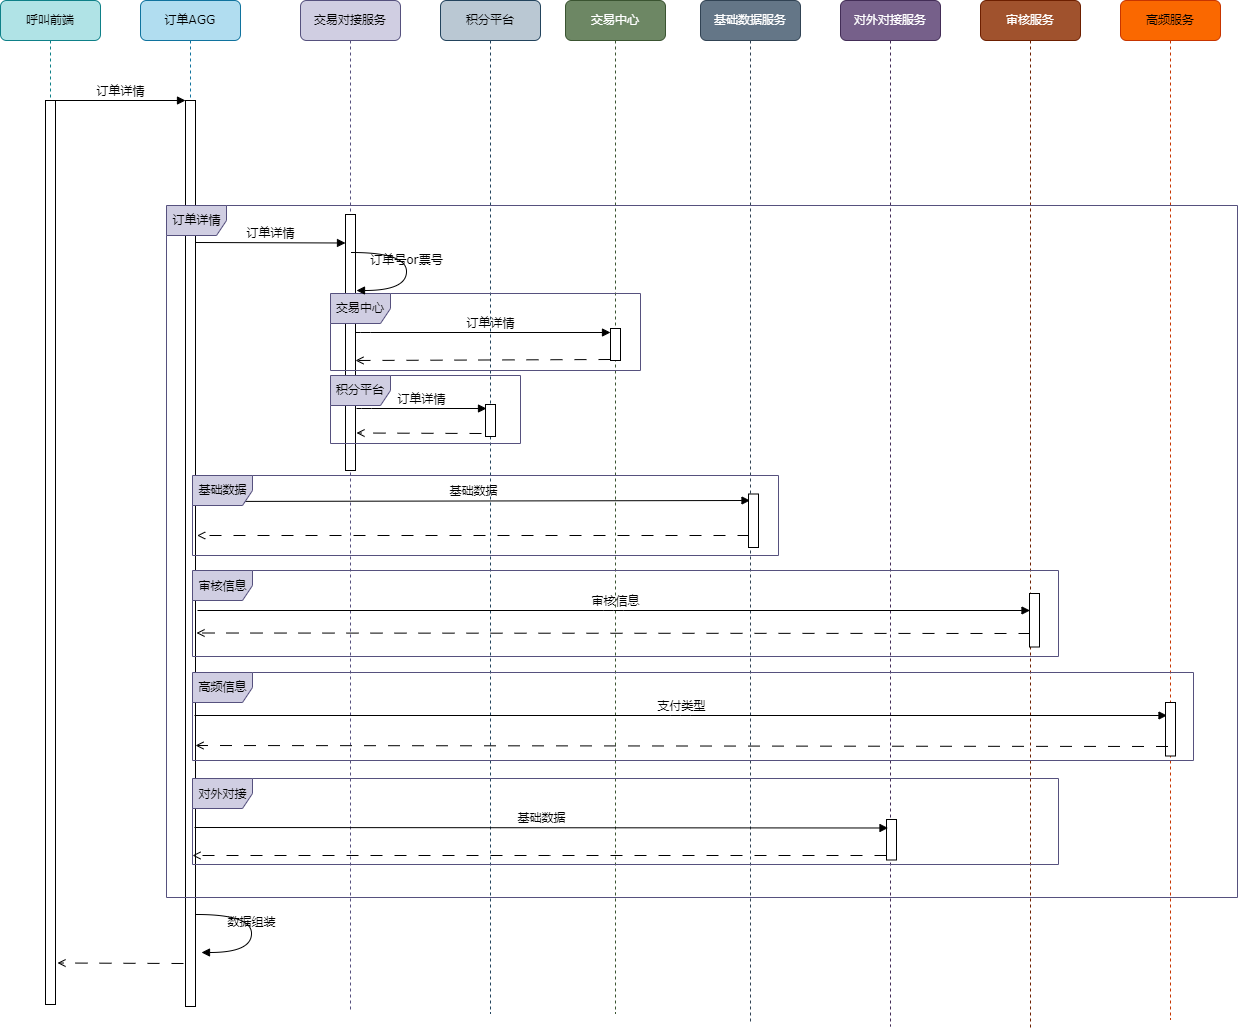

The diagram above was exported from draw.io. Its source (the exported page's mxGraphModel, read from the mxfile embedded in the PNG):
<mxGraphModel dx="3760" dy="2388" grid="0" gridSize="10" guides="1" tooltips="1" connect="1" arrows="1" fold="1" page="1" pageScale="1" pageWidth="980" pageHeight="690" background="none" math="0" shadow="0">
  <root>
    <mxCell id="0" />
    <mxCell id="1" parent="0" />
    <mxCell id="7baba1c4bc27f4b0-2" value="订单AGG" style="shape=umlLifeline;perimeter=lifelinePerimeter;whiteSpace=wrap;html=1;container=1;collapsible=0;recursiveResize=0;outlineConnect=0;rounded=1;shadow=0;comic=0;labelBackgroundColor=none;strokeWidth=1;fontFamily=Verdana;fontSize=12;align=center;fillColor=#b1ddf0;strokeColor=#10739e;" parent="1" vertex="1">
      <mxGeometry x="1465" y="122" width="100" height="1006" as="geometry" />
    </mxCell>
    <mxCell id="7baba1c4bc27f4b0-10" value="" style="html=1;points=[];perimeter=orthogonalPerimeter;rounded=0;shadow=0;comic=0;labelBackgroundColor=none;strokeWidth=1;fontFamily=Verdana;fontSize=12;align=center;" parent="7baba1c4bc27f4b0-2" vertex="1">
      <mxGeometry x="45" y="100" width="10" height="906" as="geometry" />
    </mxCell>
    <mxCell id="ueu_VSoJYUccmjNs829U-68" value="" style="html=1;verticalAlign=bottom;endArrow=open;entryX=0;entryY=0;labelBackgroundColor=none;fontFamily=Verdana;fontSize=12;edgeStyle=elbowEdgeStyle;elbow=vertical;dashed=1;dashPattern=12 12;endFill=0;" edge="1" parent="7baba1c4bc27f4b0-2">
      <mxGeometry x="0.0056" relative="1" as="geometry">
        <mxPoint x="43" y="963" as="sourcePoint" />
        <mxPoint x="-83" y="963" as="targetPoint" />
        <mxPoint as="offset" />
      </mxGeometry>
    </mxCell>
    <mxCell id="7baba1c4bc27f4b0-3" value="交易对接服务" style="shape=umlLifeline;perimeter=lifelinePerimeter;whiteSpace=wrap;html=1;container=1;collapsible=0;recursiveResize=0;outlineConnect=0;rounded=1;shadow=0;comic=0;labelBackgroundColor=none;strokeWidth=1;fontFamily=Verdana;fontSize=12;align=center;fillColor=#d0cee2;strokeColor=#56517e;" parent="1" vertex="1">
      <mxGeometry x="1625" y="122" width="100" height="1010" as="geometry" />
    </mxCell>
    <mxCell id="7baba1c4bc27f4b0-13" value="" style="html=1;points=[];perimeter=orthogonalPerimeter;rounded=0;shadow=0;comic=0;labelBackgroundColor=none;strokeWidth=1;fontFamily=Verdana;fontSize=12;align=center;movable=1;resizable=1;rotatable=1;deletable=1;editable=1;locked=0;connectable=1;" parent="7baba1c4bc27f4b0-3" vertex="1">
      <mxGeometry x="45" y="214" width="10" height="256" as="geometry" />
    </mxCell>
    <mxCell id="7baba1c4bc27f4b0-4" value="基础数据服务" style="shape=umlLifeline;perimeter=lifelinePerimeter;whiteSpace=wrap;html=1;container=1;collapsible=0;recursiveResize=0;outlineConnect=0;rounded=1;shadow=0;comic=0;labelBackgroundColor=none;strokeWidth=1;fontFamily=Verdana;fontSize=12;align=center;fillColor=#647687;fontColor=#ffffff;strokeColor=#314354;" parent="1" vertex="1">
      <mxGeometry x="2025" y="122" width="100" height="1022" as="geometry" />
    </mxCell>
    <mxCell id="7baba1c4bc27f4b0-6" value="对外对接服务" style="shape=umlLifeline;perimeter=lifelinePerimeter;whiteSpace=wrap;html=1;container=1;collapsible=0;recursiveResize=0;outlineConnect=0;rounded=1;shadow=0;comic=0;labelBackgroundColor=none;strokeWidth=1;fontFamily=Verdana;fontSize=12;align=center;fillColor=#76608a;fontColor=#ffffff;strokeColor=#432D57;" parent="1" vertex="1">
      <mxGeometry x="2165" y="122" width="100" height="1026" as="geometry" />
    </mxCell>
    <mxCell id="ueu_VSoJYUccmjNs829U-73" value="" style="html=1;points=[];perimeter=orthogonalPerimeter;rounded=0;shadow=0;comic=0;labelBackgroundColor=none;strokeWidth=1;fontFamily=Verdana;fontSize=12;align=center;movable=1;resizable=1;rotatable=1;deletable=1;editable=1;locked=0;connectable=1;" vertex="1" parent="7baba1c4bc27f4b0-6">
      <mxGeometry x="46" y="819" width="10" height="40.5" as="geometry" />
    </mxCell>
    <mxCell id="7baba1c4bc27f4b0-7" value="审核服务" style="shape=umlLifeline;perimeter=lifelinePerimeter;whiteSpace=wrap;html=1;container=1;collapsible=0;recursiveResize=0;outlineConnect=0;rounded=1;shadow=0;comic=0;labelBackgroundColor=none;strokeWidth=1;fontFamily=Verdana;fontSize=12;align=center;strokeColor=#6D1F00;fillStyle=auto;fillColor=#a0522d;fontColor=#ffffff;" parent="1" vertex="1">
      <mxGeometry x="2305" y="122" width="100" height="1030" as="geometry" />
    </mxCell>
    <mxCell id="7baba1c4bc27f4b0-8" value="呼叫前端" style="shape=umlLifeline;perimeter=lifelinePerimeter;whiteSpace=wrap;html=1;container=1;collapsible=0;recursiveResize=0;outlineConnect=0;rounded=1;shadow=0;comic=0;labelBackgroundColor=none;strokeWidth=1;fontFamily=Verdana;fontSize=12;align=center;fillColor=#b0e3e6;strokeColor=#0e8088;" parent="1" vertex="1">
      <mxGeometry x="1325" y="122" width="100" height="1004" as="geometry" />
    </mxCell>
    <mxCell id="7baba1c4bc27f4b0-9" value="" style="html=1;points=[];perimeter=orthogonalPerimeter;rounded=0;shadow=0;comic=0;labelBackgroundColor=none;strokeWidth=1;fontFamily=Verdana;fontSize=12;align=center;" parent="7baba1c4bc27f4b0-8" vertex="1">
      <mxGeometry x="45" y="100" width="10" height="904" as="geometry" />
    </mxCell>
    <mxCell id="7baba1c4bc27f4b0-11" value="订单详情" style="html=1;verticalAlign=bottom;endArrow=block;entryX=0;entryY=0;labelBackgroundColor=none;fontFamily=Verdana;fontSize=12;edgeStyle=elbowEdgeStyle;elbow=vertical;" parent="1" source="7baba1c4bc27f4b0-9" target="7baba1c4bc27f4b0-10" edge="1">
      <mxGeometry relative="1" as="geometry">
        <mxPoint x="1445" y="232" as="sourcePoint" />
        <mxPoint as="offset" />
      </mxGeometry>
    </mxCell>
    <mxCell id="7baba1c4bc27f4b0-14" value="订单详情" style="html=1;verticalAlign=bottom;endArrow=block;entryX=0;entryY=0;labelBackgroundColor=none;fontFamily=Verdana;fontSize=12;edgeStyle=elbowEdgeStyle;elbow=vertical;movable=1;resizable=1;rotatable=1;deletable=1;editable=1;locked=0;connectable=1;" parent="1" edge="1">
      <mxGeometry relative="1" as="geometry">
        <mxPoint x="1520" y="364" as="sourcePoint" />
        <mxPoint x="1670" y="364.0000000000002" as="targetPoint" />
        <mxPoint as="offset" />
      </mxGeometry>
    </mxCell>
    <mxCell id="ueu_VSoJYUccmjNs829U-2" value="高频服务" style="shape=umlLifeline;perimeter=lifelinePerimeter;whiteSpace=wrap;html=1;container=1;collapsible=0;recursiveResize=0;outlineConnect=0;rounded=1;shadow=0;comic=0;labelBackgroundColor=none;strokeWidth=1;fontFamily=Verdana;fontSize=12;align=center;fillColor=#fa6800;fontColor=#000000;strokeColor=#C73500;" vertex="1" parent="1">
      <mxGeometry x="2445" y="122" width="100" height="1019" as="geometry" />
    </mxCell>
    <mxCell id="ueu_VSoJYUccmjNs829U-72" value="" style="html=1;points=[];perimeter=orthogonalPerimeter;rounded=0;shadow=0;comic=0;labelBackgroundColor=none;strokeWidth=1;fontFamily=Verdana;fontSize=12;align=center;movable=1;resizable=1;rotatable=1;deletable=1;editable=1;locked=0;connectable=1;" vertex="1" parent="ueu_VSoJYUccmjNs829U-2">
      <mxGeometry x="45" y="702" width="10" height="53.5" as="geometry" />
    </mxCell>
    <mxCell id="ueu_VSoJYUccmjNs829U-3" value="积分平台" style="shape=umlLifeline;perimeter=lifelinePerimeter;whiteSpace=wrap;html=1;container=1;collapsible=0;recursiveResize=0;outlineConnect=0;rounded=1;shadow=0;comic=0;labelBackgroundColor=none;strokeWidth=1;fontFamily=Verdana;fontSize=12;align=center;fillColor=#bac8d3;strokeColor=#23445d;" vertex="1" parent="1">
      <mxGeometry x="1765" y="122" width="100" height="1013" as="geometry" />
    </mxCell>
    <mxCell id="ueu_VSoJYUccmjNs829U-4" value="交易中心" style="shape=umlLifeline;perimeter=lifelinePerimeter;whiteSpace=wrap;html=1;container=1;collapsible=0;recursiveResize=0;outlineConnect=0;rounded=1;shadow=0;comic=0;labelBackgroundColor=none;strokeWidth=1;fontFamily=Verdana;fontSize=12;align=center;fillColor=#6d8764;fontColor=#ffffff;strokeColor=#3A5431;" vertex="1" parent="1">
      <mxGeometry x="1890" y="122" width="100" height="1013" as="geometry" />
    </mxCell>
    <mxCell id="ueu_VSoJYUccmjNs829U-11" value="订单详情" style="shape=umlFrame;whiteSpace=wrap;html=1;pointerEvents=0;fillColor=#d0cee2;strokeColor=#56517e;movable=1;resizable=1;rotatable=1;deletable=1;editable=1;locked=0;connectable=1;" vertex="1" parent="1">
      <mxGeometry x="1491" y="327" width="1071" height="692" as="geometry" />
    </mxCell>
    <mxCell id="ueu_VSoJYUccmjNs829U-14" value="交易中心" style="shape=umlFrame;whiteSpace=wrap;html=1;pointerEvents=0;fillColor=#d0cee2;strokeColor=#56517e;movable=1;resizable=1;rotatable=1;deletable=1;editable=1;locked=0;connectable=1;" vertex="1" parent="1">
      <mxGeometry x="1655" y="415" width="310" height="77" as="geometry" />
    </mxCell>
    <mxCell id="ueu_VSoJYUccmjNs829U-20" value="积分平台" style="shape=umlFrame;whiteSpace=wrap;html=1;pointerEvents=0;fillColor=#d0cee2;strokeColor=#56517e;movable=1;resizable=1;rotatable=1;deletable=1;editable=1;locked=0;connectable=1;" vertex="1" parent="1">
      <mxGeometry x="1655" y="497" width="190" height="68" as="geometry" />
    </mxCell>
    <mxCell id="ueu_VSoJYUccmjNs829U-38" value="" style="html=1;points=[];perimeter=orthogonalPerimeter;rounded=0;shadow=0;comic=0;labelBackgroundColor=none;strokeWidth=1;fontFamily=Verdana;fontSize=12;align=center;movable=1;resizable=1;rotatable=1;deletable=1;editable=1;locked=0;connectable=1;" vertex="1" parent="1">
      <mxGeometry x="1935" y="450" width="10" height="32" as="geometry" />
    </mxCell>
    <mxCell id="ueu_VSoJYUccmjNs829U-39" value="" style="html=1;points=[];perimeter=orthogonalPerimeter;rounded=0;shadow=0;comic=0;labelBackgroundColor=none;strokeWidth=1;fontFamily=Verdana;fontSize=12;align=center;movable=1;resizable=1;rotatable=1;deletable=1;editable=1;locked=0;connectable=1;" vertex="1" parent="1">
      <mxGeometry x="1810" y="526" width="10" height="32" as="geometry" />
    </mxCell>
    <mxCell id="ueu_VSoJYUccmjNs829U-40" value="订单详情" style="html=1;verticalAlign=bottom;endArrow=block;labelBackgroundColor=none;fontFamily=Verdana;fontSize=12;edgeStyle=elbowEdgeStyle;elbow=vertical;movable=1;resizable=1;rotatable=1;deletable=1;editable=1;locked=0;connectable=1;" edge="1" parent="1" target="ueu_VSoJYUccmjNs829U-38">
      <mxGeometry x="0.0588" relative="1" as="geometry">
        <mxPoint x="1680" y="454" as="sourcePoint" />
        <Array as="points">
          <mxPoint x="1685" y="454" />
        </Array>
        <mxPoint x="1810" y="454" as="targetPoint" />
        <mxPoint as="offset" />
      </mxGeometry>
    </mxCell>
    <mxCell id="ueu_VSoJYUccmjNs829U-41" value="" style="html=1;verticalAlign=bottom;endArrow=open;labelBackgroundColor=none;fontFamily=Verdana;fontSize=12;edgeStyle=elbowEdgeStyle;elbow=vertical;dashed=1;endFill=0;dashPattern=12 12;movable=1;resizable=1;rotatable=1;deletable=1;editable=1;locked=0;connectable=1;" edge="1" parent="1">
      <mxGeometry relative="1" as="geometry">
        <mxPoint x="1935" y="481.0000000000002" as="sourcePoint" />
        <mxPoint x="1680" y="481" as="targetPoint" />
        <mxPoint as="offset" />
      </mxGeometry>
    </mxCell>
    <mxCell id="ueu_VSoJYUccmjNs829U-42" value="订单详情" style="html=1;verticalAlign=bottom;endArrow=block;labelBackgroundColor=none;fontFamily=Verdana;fontSize=12;edgeStyle=elbowEdgeStyle;elbow=vertical;movable=1;resizable=1;rotatable=1;deletable=1;editable=1;locked=0;connectable=1;" edge="1" parent="1">
      <mxGeometry relative="1" as="geometry">
        <mxPoint x="1681" y="530" as="sourcePoint" />
        <Array as="points">
          <mxPoint x="1686" y="530" />
        </Array>
        <mxPoint x="1811" y="530" as="targetPoint" />
      </mxGeometry>
    </mxCell>
    <mxCell id="ueu_VSoJYUccmjNs829U-43" value="" style="html=1;verticalAlign=bottom;endArrow=open;labelBackgroundColor=none;fontFamily=Verdana;fontSize=12;edgeStyle=elbowEdgeStyle;elbow=vertical;dashed=1;endFill=0;dashPattern=12 12;movable=1;resizable=1;rotatable=1;deletable=1;editable=1;locked=0;connectable=1;" edge="1" parent="1">
      <mxGeometry relative="1" as="geometry">
        <mxPoint x="1806" y="555.0000000000002" as="sourcePoint" />
        <mxPoint x="1681" y="555" as="targetPoint" />
        <mxPoint as="offset" />
      </mxGeometry>
    </mxCell>
    <mxCell id="ueu_VSoJYUccmjNs829U-44" value="基础数据" style="html=1;verticalAlign=bottom;endArrow=block;labelBackgroundColor=none;fontFamily=Verdana;fontSize=12;edgeStyle=elbowEdgeStyle;elbow=vertical;movable=1;resizable=1;rotatable=1;deletable=1;editable=1;locked=0;connectable=1;" edge="1" parent="1">
      <mxGeometry relative="1" as="geometry">
        <mxPoint x="1521" y="623" as="sourcePoint" />
        <mxPoint x="2074.5" y="623" as="targetPoint" />
        <mxPoint as="offset" />
      </mxGeometry>
    </mxCell>
    <mxCell id="ueu_VSoJYUccmjNs829U-45" value="审核信息" style="html=1;verticalAlign=bottom;endArrow=block;labelBackgroundColor=none;fontFamily=Verdana;fontSize=12;edgeStyle=elbowEdgeStyle;elbow=vertical;movable=1;resizable=1;rotatable=1;deletable=1;editable=1;locked=0;connectable=1;" edge="1" parent="1">
      <mxGeometry relative="1" as="geometry">
        <mxPoint x="1522" y="732" as="sourcePoint" />
        <mxPoint x="2354.5" y="732" as="targetPoint" />
        <mxPoint as="offset" />
      </mxGeometry>
    </mxCell>
    <mxCell id="ueu_VSoJYUccmjNs829U-46" value="支付类型" style="html=1;verticalAlign=bottom;endArrow=block;labelBackgroundColor=none;fontFamily=Verdana;fontSize=12;edgeStyle=elbowEdgeStyle;elbow=vertical;movable=1;resizable=1;rotatable=1;deletable=1;editable=1;locked=0;connectable=1;" edge="1" parent="1">
      <mxGeometry relative="1" as="geometry">
        <mxPoint x="1519" y="837" as="sourcePoint" />
        <mxPoint x="2491.5" y="837" as="targetPoint" />
        <mxPoint as="offset" />
      </mxGeometry>
    </mxCell>
    <mxCell id="ueu_VSoJYUccmjNs829U-48" value="" style="html=1;verticalAlign=bottom;endArrow=open;labelBackgroundColor=none;fontFamily=Verdana;fontSize=12;edgeStyle=elbowEdgeStyle;elbow=vertical;dashed=1;endFill=0;dashPattern=12 12;movable=1;resizable=1;rotatable=1;deletable=1;editable=1;locked=0;connectable=1;" edge="1" parent="1">
      <mxGeometry relative="1" as="geometry">
        <mxPoint x="2355" y="755.0000000000002" as="sourcePoint" />
        <mxPoint x="1521" y="755" as="targetPoint" />
        <mxPoint as="offset" />
      </mxGeometry>
    </mxCell>
    <mxCell id="ueu_VSoJYUccmjNs829U-50" value="" style="html=1;verticalAlign=bottom;endArrow=open;labelBackgroundColor=none;fontFamily=Verdana;fontSize=12;edgeStyle=elbowEdgeStyle;elbow=vertical;dashed=1;endFill=0;entryX=1.167;entryY=0.453;entryDx=0;entryDy=0;entryPerimeter=0;dashPattern=12 12;movable=1;resizable=1;rotatable=1;deletable=1;editable=1;locked=0;connectable=1;" edge="1" parent="1">
      <mxGeometry relative="1" as="geometry">
        <mxPoint x="2074" y="657.0000000000002" as="sourcePoint" />
        <mxPoint x="1521.67" y="657.8600000000001" as="targetPoint" />
        <mxPoint as="offset" />
      </mxGeometry>
    </mxCell>
    <mxCell id="ueu_VSoJYUccmjNs829U-52" value="基础数据" style="shape=umlFrame;whiteSpace=wrap;html=1;pointerEvents=0;fillColor=#d0cee2;strokeColor=#56517e;movable=1;resizable=1;rotatable=1;deletable=1;editable=1;locked=0;connectable=1;" vertex="1" parent="1">
      <mxGeometry x="1517" y="597" width="586" height="80" as="geometry" />
    </mxCell>
    <mxCell id="ueu_VSoJYUccmjNs829U-57" value="审核信息" style="shape=umlFrame;whiteSpace=wrap;html=1;pointerEvents=0;fillColor=#d0cee2;strokeColor=#56517e;movable=1;resizable=1;rotatable=1;deletable=1;editable=1;locked=0;connectable=1;" vertex="1" parent="1">
      <mxGeometry x="1517" y="692" width="866" height="86" as="geometry" />
    </mxCell>
    <mxCell id="ueu_VSoJYUccmjNs829U-58" value="高频信息" style="shape=umlFrame;whiteSpace=wrap;html=1;pointerEvents=0;fillColor=#d0cee2;strokeColor=#56517e;movable=1;resizable=1;rotatable=1;deletable=1;editable=1;locked=0;connectable=1;" vertex="1" parent="1">
      <mxGeometry x="1517" y="794" width="1001" height="88" as="geometry" />
    </mxCell>
    <mxCell id="ueu_VSoJYUccmjNs829U-59" value="" style="html=1;verticalAlign=bottom;endArrow=open;labelBackgroundColor=none;fontFamily=Verdana;fontSize=12;edgeStyle=elbowEdgeStyle;elbow=vertical;dashed=1;dashPattern=12 12;endFill=0;movable=1;resizable=1;rotatable=1;deletable=1;editable=1;locked=0;connectable=1;" edge="1" parent="1">
      <mxGeometry relative="1" as="geometry">
        <mxPoint x="2492.5" y="868" as="sourcePoint" />
        <mxPoint x="1520" y="868" as="targetPoint" />
        <mxPoint as="offset" />
      </mxGeometry>
    </mxCell>
    <mxCell id="ueu_VSoJYUccmjNs829U-62" value="对外对接" style="shape=umlFrame;whiteSpace=wrap;html=1;pointerEvents=0;fillColor=#d0cee2;strokeColor=#56517e;movable=1;resizable=1;rotatable=1;deletable=1;editable=1;locked=0;connectable=1;" vertex="1" parent="1">
      <mxGeometry x="1517" y="900" width="866" height="86" as="geometry" />
    </mxCell>
    <mxCell id="ueu_VSoJYUccmjNs829U-64" value="基础数据" style="html=1;verticalAlign=bottom;endArrow=block;labelBackgroundColor=none;fontFamily=Verdana;fontSize=12;edgeStyle=elbowEdgeStyle;elbow=vertical;movable=1;resizable=1;rotatable=1;deletable=1;editable=1;locked=0;connectable=1;" edge="1" parent="1">
      <mxGeometry relative="1" as="geometry">
        <mxPoint x="1519" y="949" as="sourcePoint" />
        <mxPoint x="2212.5" y="949" as="targetPoint" />
        <mxPoint as="offset" />
      </mxGeometry>
    </mxCell>
    <mxCell id="ueu_VSoJYUccmjNs829U-65" value="" style="html=1;verticalAlign=bottom;endArrow=open;labelBackgroundColor=none;fontFamily=Verdana;fontSize=12;edgeStyle=elbowEdgeStyle;elbow=vertical;dashed=1;dashPattern=12 12;endFill=0;movable=1;resizable=1;rotatable=1;deletable=1;editable=1;locked=0;connectable=1;" edge="1" parent="1">
      <mxGeometry relative="1" as="geometry">
        <mxPoint x="2211" y="977" as="sourcePoint" />
        <mxPoint x="1517" y="977" as="targetPoint" />
        <mxPoint as="offset" />
      </mxGeometry>
    </mxCell>
    <mxCell id="ueu_VSoJYUccmjNs829U-67" value="订单号or票号" style="html=1;verticalAlign=bottom;endArrow=block;labelBackgroundColor=none;fontFamily=Verdana;fontSize=12;elbow=vertical;edgeStyle=orthogonalEdgeStyle;curved=1;entryX=1;entryY=0.286;entryPerimeter=0;exitX=1.038;exitY=0.345;exitPerimeter=0;" edge="1" parent="1">
      <mxGeometry relative="1" as="geometry">
        <mxPoint x="1676" y="374" as="sourcePoint" />
        <mxPoint x="1681" y="412" as="targetPoint" />
        <Array as="points">
          <mxPoint x="1731" y="374" />
          <mxPoint x="1731" y="412" />
        </Array>
      </mxGeometry>
    </mxCell>
    <mxCell id="ueu_VSoJYUccmjNs829U-69" value="数据组装" style="html=1;verticalAlign=bottom;endArrow=block;labelBackgroundColor=none;fontFamily=Verdana;fontSize=12;elbow=vertical;edgeStyle=orthogonalEdgeStyle;curved=1;entryX=1;entryY=0.286;entryPerimeter=0;exitX=1.038;exitY=0.345;exitPerimeter=0;" edge="1" parent="1">
      <mxGeometry relative="1" as="geometry">
        <mxPoint x="1521" y="1036" as="sourcePoint" />
        <mxPoint x="1526" y="1074" as="targetPoint" />
        <Array as="points">
          <mxPoint x="1576" y="1036" />
          <mxPoint x="1576" y="1074" />
        </Array>
      </mxGeometry>
    </mxCell>
    <mxCell id="ueu_VSoJYUccmjNs829U-70" value="" style="html=1;points=[];perimeter=orthogonalPerimeter;rounded=0;shadow=0;comic=0;labelBackgroundColor=none;strokeWidth=1;fontFamily=Verdana;fontSize=12;align=center;movable=1;resizable=1;rotatable=1;deletable=1;editable=1;locked=0;connectable=1;" vertex="1" parent="1">
      <mxGeometry x="2073" y="615.5" width="10" height="53.5" as="geometry" />
    </mxCell>
    <mxCell id="ueu_VSoJYUccmjNs829U-71" value="" style="html=1;points=[];perimeter=orthogonalPerimeter;rounded=0;shadow=0;comic=0;labelBackgroundColor=none;strokeWidth=1;fontFamily=Verdana;fontSize=12;align=center;movable=1;resizable=1;rotatable=1;deletable=1;editable=1;locked=0;connectable=1;" vertex="1" parent="1">
      <mxGeometry x="2354" y="715" width="10" height="53.5" as="geometry" />
    </mxCell>
  </root>
</mxGraphModel>